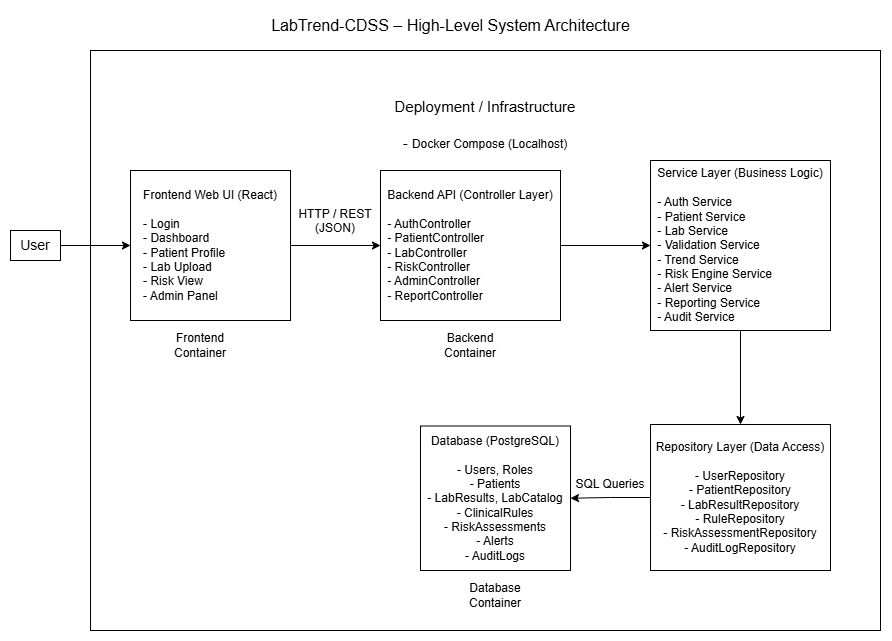

The diagram above was exported from draw.io. Its source (the exported page's mxGraphModel, read from the mxfile embedded in the PNG):
<mxGraphModel dx="1226" dy="675" grid="1" gridSize="10" guides="1" tooltips="1" connect="1" arrows="1" fold="1" page="1" pageScale="1" pageWidth="1169" pageHeight="827" math="0" shadow="0">
  <root>
    <mxCell id="0" />
    <mxCell id="1" parent="0" />
    <mxCell id="fxOfoaEPddOZg_nxfhYK-14" parent="1" style="rounded=0;whiteSpace=wrap;html=1;align=center;" value="&lt;font style=&quot;font-size: 15px;&quot;&gt;Deployment / Infrastructure&lt;/font&gt;&lt;div&gt;&lt;span style=&quot;font-size: 15px;&quot;&gt;&lt;br&gt;&lt;/span&gt;&lt;div&gt;&lt;span style=&quot;font-size: 15px;&quot;&gt;-&amp;nbsp;&lt;/span&gt;Docker Compose (Localhost)&lt;/div&gt;&lt;div&gt;&lt;div&gt;&lt;br&gt;&lt;/div&gt;&lt;div&gt;&lt;br&gt;&lt;/div&gt;&lt;div&gt;&lt;br&gt;&lt;/div&gt;&lt;div&gt;&lt;br&gt;&lt;/div&gt;&lt;div&gt;&lt;br&gt;&lt;/div&gt;&lt;div&gt;&lt;br&gt;&lt;/div&gt;&lt;div&gt;&lt;br&gt;&lt;/div&gt;&lt;div&gt;&lt;br&gt;&lt;/div&gt;&lt;div&gt;&lt;br&gt;&lt;/div&gt;&lt;div&gt;&lt;br&gt;&lt;/div&gt;&lt;div&gt;&lt;br&gt;&lt;/div&gt;&lt;div&gt;&lt;br&gt;&lt;/div&gt;&lt;div&gt;&lt;br&gt;&lt;/div&gt;&lt;div&gt;&lt;br&gt;&lt;/div&gt;&lt;div&gt;&lt;br&gt;&lt;/div&gt;&lt;div&gt;&lt;br&gt;&lt;/div&gt;&lt;div&gt;&lt;br&gt;&lt;/div&gt;&lt;div&gt;&lt;br&gt;&lt;/div&gt;&lt;div&gt;&lt;br&gt;&lt;/div&gt;&lt;div&gt;&lt;br&gt;&lt;/div&gt;&lt;div&gt;&lt;br&gt;&lt;/div&gt;&lt;div&gt;&lt;br&gt;&lt;/div&gt;&lt;div&gt;&lt;br&gt;&lt;/div&gt;&lt;div&gt;&lt;br&gt;&lt;/div&gt;&lt;div&gt;&lt;br&gt;&lt;/div&gt;&lt;div&gt;&lt;br&gt;&lt;/div&gt;&lt;div&gt;&lt;br&gt;&lt;/div&gt;&lt;div&gt;&lt;br&gt;&lt;/div&gt;&lt;div&gt;&lt;br&gt;&lt;/div&gt;&lt;div&gt;&lt;br&gt;&lt;/div&gt;&lt;/div&gt;&lt;/div&gt;" vertex="1">
      <mxGeometry height="580" width="790" x="120" y="90" as="geometry" />
    </mxCell>
    <mxCell id="k8jlzvcuWVI-2v3TIiT_-1" parent="1" style="text;html=1;align=center;verticalAlign=middle;resizable=0;points=[];autosize=1;strokeColor=none;fillColor=none;" value="&lt;div&gt;&lt;font style=&quot;font-size: 16px;&quot;&gt;LabTrend-CDSS – High-Level System Architecture&lt;/font&gt;&lt;/div&gt;" vertex="1">
      <mxGeometry height="30" width="380" x="290" y="50" as="geometry" />
    </mxCell>
    <mxCell id="fxOfoaEPddOZg_nxfhYK-2" edge="1" parent="1" source="3CuN87y066thAFYCmZ0l-2" style="edgeStyle=orthogonalEdgeStyle;rounded=0;orthogonalLoop=1;jettySize=auto;html=1;" target="fxOfoaEPddOZg_nxfhYK-1" value="">
      <mxGeometry relative="1" as="geometry" />
    </mxCell>
    <mxCell id="3CuN87y066thAFYCmZ0l-2" parent="1" style="text;whiteSpace=wrap;align=center;strokeColor=default;verticalAlign=middle;fontSize=14;" value="User" vertex="1">
      <mxGeometry height="30" width="50" x="40" y="270" as="geometry" />
    </mxCell>
    <mxCell id="fxOfoaEPddOZg_nxfhYK-5" edge="1" parent="1" source="fxOfoaEPddOZg_nxfhYK-1" style="edgeStyle=orthogonalEdgeStyle;rounded=0;orthogonalLoop=1;jettySize=auto;html=1;" target="fxOfoaEPddOZg_nxfhYK-4" value="">
      <mxGeometry relative="1" as="geometry" />
    </mxCell>
    <mxCell id="fxOfoaEPddOZg_nxfhYK-1" parent="1" style="rounded=0;whiteSpace=wrap;html=1;" value="Frontend Web UI (React)&lt;div&gt;&lt;br&gt;&lt;/div&gt;&lt;div style=&quot;text-align: left;&quot;&gt;-&amp;nbsp;Login&lt;/div&gt;&lt;div style=&quot;text-align: left;&quot;&gt;-&amp;nbsp;Dashboard&lt;/div&gt;&lt;div style=&quot;text-align: left;&quot;&gt;-&amp;nbsp;Patient Profile&lt;/div&gt;&lt;div style=&quot;text-align: left;&quot;&gt;-&amp;nbsp;Lab Upload&lt;/div&gt;&lt;div style=&quot;text-align: left;&quot;&gt;-&amp;nbsp;Risk View&lt;/div&gt;&lt;div style=&quot;text-align: left;&quot;&gt;-&amp;nbsp;Admin Panel&lt;/div&gt;" vertex="1">
      <mxGeometry height="150" width="160" x="160" y="210" as="geometry" />
    </mxCell>
    <mxCell id="fxOfoaEPddOZg_nxfhYK-7" edge="1" parent="1" source="fxOfoaEPddOZg_nxfhYK-4" style="edgeStyle=orthogonalEdgeStyle;rounded=0;orthogonalLoop=1;jettySize=auto;html=1;" target="fxOfoaEPddOZg_nxfhYK-6" value="">
      <mxGeometry relative="1" as="geometry" />
    </mxCell>
    <mxCell id="fxOfoaEPddOZg_nxfhYK-4" parent="1" style="rounded=0;whiteSpace=wrap;html=1;" value="Backend API (Controller Layer)&lt;div&gt;&lt;br&gt;&lt;/div&gt;&lt;div style=&quot;text-align: left;&quot;&gt;-&amp;nbsp;AuthController&lt;/div&gt;&lt;div style=&quot;text-align: left;&quot;&gt;-&amp;nbsp;PatientController&lt;/div&gt;&lt;div style=&quot;text-align: left;&quot;&gt;-&amp;nbsp;LabController&lt;/div&gt;&lt;div style=&quot;text-align: left;&quot;&gt;-&amp;nbsp;RiskController&lt;/div&gt;&lt;div style=&quot;text-align: left;&quot;&gt;-&amp;nbsp;AdminController&lt;/div&gt;&lt;div style=&quot;text-align: left;&quot;&gt;-&amp;nbsp;ReportController&lt;/div&gt;" vertex="1">
      <mxGeometry height="150" width="180" x="410" y="210" as="geometry" />
    </mxCell>
    <mxCell id="fxOfoaEPddOZg_nxfhYK-9" edge="1" parent="1" source="fxOfoaEPddOZg_nxfhYK-6" style="edgeStyle=orthogonalEdgeStyle;rounded=0;orthogonalLoop=1;jettySize=auto;html=1;" target="fxOfoaEPddOZg_nxfhYK-8" value="">
      <mxGeometry relative="1" as="geometry" />
    </mxCell>
    <mxCell id="fxOfoaEPddOZg_nxfhYK-6" parent="1" style="rounded=0;whiteSpace=wrap;html=1;" value="Service Layer (Business Logic)&lt;div&gt;&lt;br&gt;&lt;/div&gt;&lt;div style=&quot;text-align: left;&quot;&gt;-&amp;nbsp;Auth Service&lt;/div&gt;&lt;div style=&quot;text-align: left;&quot;&gt;-&amp;nbsp;Patient Service&lt;/div&gt;&lt;div style=&quot;text-align: left;&quot;&gt;-&amp;nbsp;Lab Service&lt;/div&gt;&lt;div style=&quot;text-align: left;&quot;&gt;-&amp;nbsp;Validation Service&lt;/div&gt;&lt;div style=&quot;text-align: left;&quot;&gt;-&amp;nbsp;Trend Service&lt;/div&gt;&lt;div style=&quot;text-align: left;&quot;&gt;-&amp;nbsp;Risk Engine Service&lt;/div&gt;&lt;div style=&quot;text-align: left;&quot;&gt;-&amp;nbsp;Alert Service&lt;/div&gt;&lt;div style=&quot;text-align: left;&quot;&gt;-&amp;nbsp;Reporting Service&lt;/div&gt;&lt;div style=&quot;text-align: left;&quot;&gt;-&amp;nbsp;Audit Service&lt;/div&gt;" vertex="1">
      <mxGeometry height="170" width="180" x="680" y="200" as="geometry" />
    </mxCell>
    <mxCell id="fxOfoaEPddOZg_nxfhYK-11" edge="1" parent="1" source="fxOfoaEPddOZg_nxfhYK-8" style="edgeStyle=orthogonalEdgeStyle;rounded=0;orthogonalLoop=1;jettySize=auto;html=1;" target="fxOfoaEPddOZg_nxfhYK-10" value="">
      <mxGeometry relative="1" as="geometry" />
    </mxCell>
    <mxCell id="fxOfoaEPddOZg_nxfhYK-8" parent="1" style="rounded=0;whiteSpace=wrap;html=1;" value="Repository Layer (Data Access)&lt;div&gt;&lt;br&gt;&lt;/div&gt;&lt;div&gt;-&amp;nbsp;UserRepository&lt;/div&gt;&lt;div&gt;-&amp;nbsp;PatientRepository&lt;/div&gt;&lt;div&gt;-&amp;nbsp;LabResultRepository&lt;br&gt;-&amp;nbsp;RuleRepository&lt;/div&gt;&lt;div&gt;-&amp;nbsp;RiskAssessmentRepository&lt;/div&gt;&lt;div&gt;-&amp;nbsp;AuditLogRepository&lt;/div&gt;" vertex="1">
      <mxGeometry height="146" width="180" x="680" y="464" as="geometry" />
    </mxCell>
    <mxCell id="fxOfoaEPddOZg_nxfhYK-10" parent="1" style="rounded=0;whiteSpace=wrap;html=1;" value="Database (PostgreSQL)&lt;div&gt;&lt;br&gt;&lt;/div&gt;&lt;div&gt;-&amp;nbsp;Users, Roles&lt;/div&gt;&lt;div&gt;- Patients&lt;/div&gt;&lt;div&gt;-&amp;nbsp;LabResults, LabCatalog&lt;/div&gt;&lt;div&gt;-&amp;nbsp;ClinicalRules&lt;/div&gt;&lt;div&gt;-&amp;nbsp;RiskAssessments&lt;/div&gt;&lt;div&gt;-&amp;nbsp;Alerts&lt;/div&gt;&lt;div&gt;-&amp;nbsp;AuditLogs&lt;/div&gt;" vertex="1">
      <mxGeometry height="144.5" width="150" x="450" y="465.5" as="geometry" />
    </mxCell>
    <mxCell id="fxOfoaEPddOZg_nxfhYK-15" parent="1" style="text;html=1;whiteSpace=wrap;strokeColor=none;fillColor=none;align=center;verticalAlign=middle;rounded=0;" value="Frontend Container" vertex="1">
      <mxGeometry height="30" width="60" x="200" y="370" as="geometry" />
    </mxCell>
    <mxCell id="fxOfoaEPddOZg_nxfhYK-16" parent="1" style="text;html=1;whiteSpace=wrap;strokeColor=none;fillColor=none;align=center;verticalAlign=middle;rounded=0;" value="Backend Container" vertex="1">
      <mxGeometry height="30" width="60" x="470" y="370" as="geometry" />
    </mxCell>
    <mxCell id="fxOfoaEPddOZg_nxfhYK-18" parent="1" style="text;html=1;whiteSpace=wrap;strokeColor=none;fillColor=none;align=center;verticalAlign=middle;rounded=0;" value="Database Container" vertex="1">
      <mxGeometry height="30" width="60" x="495" y="620" as="geometry" />
    </mxCell>
    <mxCell id="fxOfoaEPddOZg_nxfhYK-20" parent="1" style="text;whiteSpace=wrap;html=1;align=center;" value="HTTP / REST (JSON)" vertex="1">
      <mxGeometry height="10" width="110" x="310" y="240" as="geometry" />
    </mxCell>
    <mxCell id="fxOfoaEPddOZg_nxfhYK-22" parent="1" style="text;whiteSpace=wrap;html=1;align=center;" value="SQL Queries" vertex="1">
      <mxGeometry height="20" width="80" x="600" y="510" as="geometry" />
    </mxCell>
  </root>
</mxGraphModel>